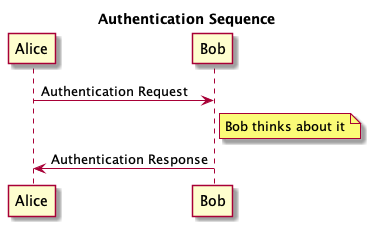

The diagram above was rendered by PlantUML. Its source (embedded in the PNG):
@startuml
title Authentication Sequence
Alice->Bob: Authentication Request
note right of Bob: Bob thinks about it
Bob->Alice: Authentication Response
@enduml